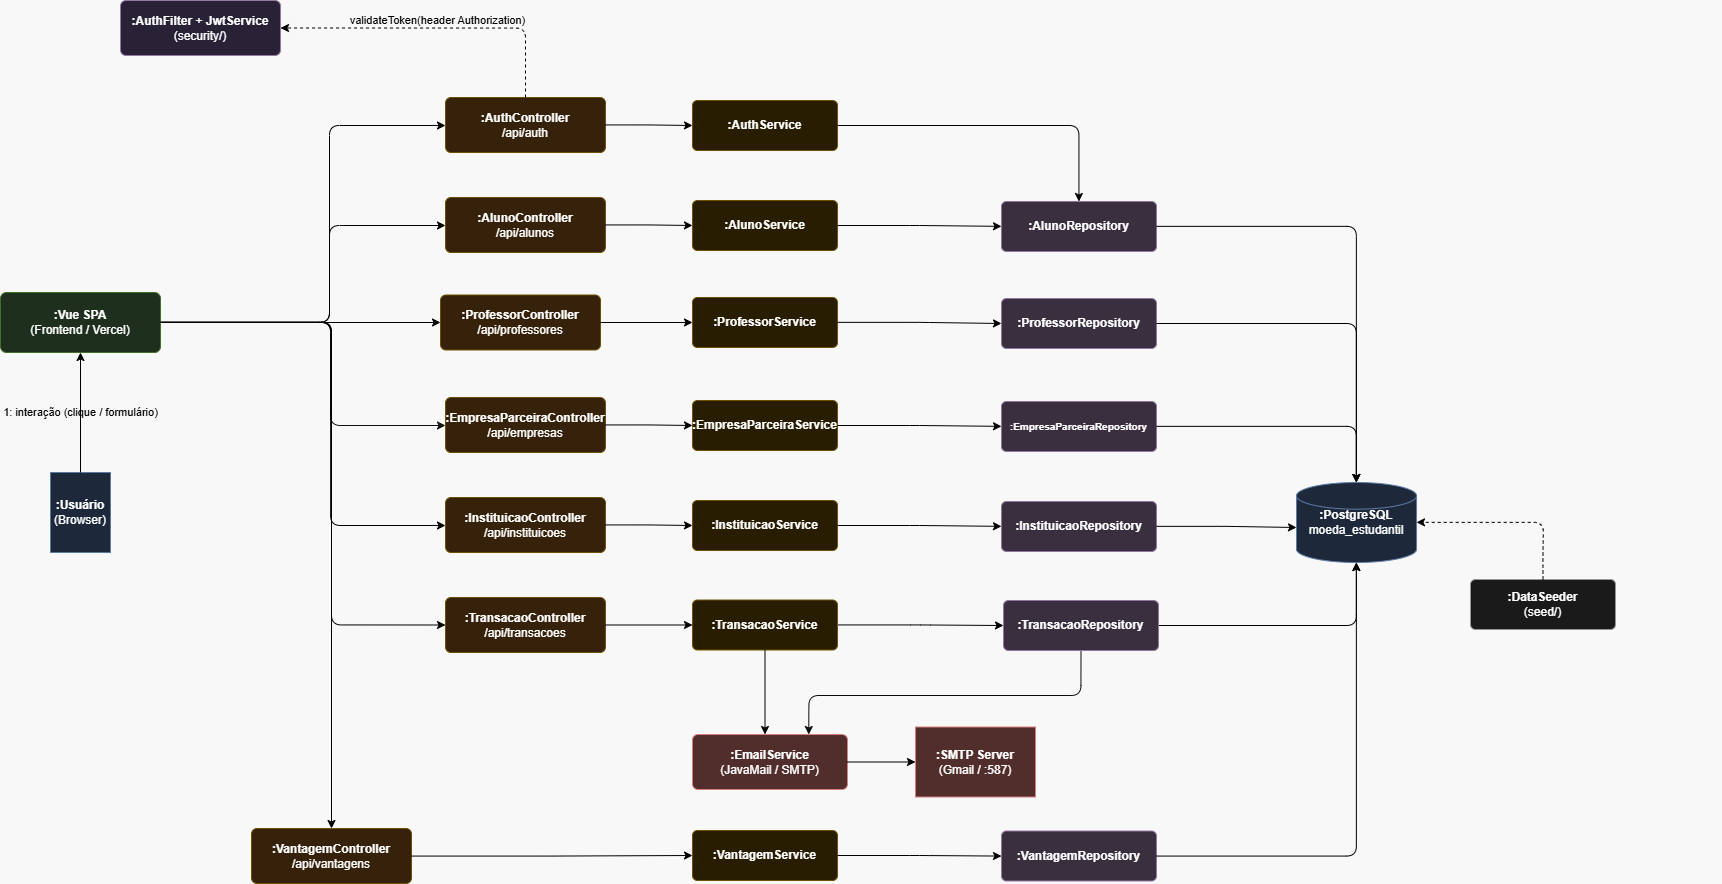

The diagram above was exported from draw.io. Its source (the exported page's mxGraphModel, read from the mxfile embedded in the PNG):
<mxGraphModel dx="2920" dy="1611" grid="0" gridSize="10" guides="1" tooltips="1" connect="1" arrows="1" fold="1" page="1" pageScale="1" pageWidth="1654" pageHeight="1169" background="light-dark(#FFFFFF,#F8F8F8)" math="0" shadow="0">
  <root>
    <mxCell id="0" />
    <mxCell id="1" parent="0" />
    <mxCell id="user" parent="1" style="shape=mxgraph.uml.actor;whiteSpace=wrap;html=1;fillColor=#dae8fc;strokeColor=#6c8ebf;" value="&lt;b&gt;:Usuário&lt;/b&gt;&lt;br/&gt;(Browser)" vertex="1">
      <mxGeometry height="80" width="60" x="63" y="506" as="geometry" />
    </mxCell>
    <mxCell id="vue" parent="1" style="rounded=1;whiteSpace=wrap;html=1;fillColor=#d5e8d4;strokeColor=#82b366;arcSize=10;" value="&lt;b&gt;:Vue SPA&lt;/b&gt;&lt;br/&gt;(Frontend / Vercel)" vertex="1">
      <mxGeometry height="60" width="160" x="13" y="326" as="geometry" />
    </mxCell>
    <mxCell id="auth_ctrl" parent="1" style="rounded=1;whiteSpace=wrap;html=1;fillColor=#ffe6cc;strokeColor=#d6b656;arcSize=10;" value="&lt;b&gt;:AuthController&lt;/b&gt;&lt;br/&gt;/api/auth" vertex="1">
      <mxGeometry height="55" width="160" x="458" y="131" as="geometry" />
    </mxCell>
    <mxCell id="aluno_ctrl" parent="1" style="rounded=1;whiteSpace=wrap;html=1;fillColor=#ffe6cc;strokeColor=#d6b656;arcSize=10;" value="&lt;b&gt;:AlunoController&lt;/b&gt;&lt;br/&gt;/api/alunos" vertex="1">
      <mxGeometry height="55" width="160" x="458" y="231" as="geometry" />
    </mxCell>
    <mxCell id="prof_ctrl" parent="1" style="rounded=1;whiteSpace=wrap;html=1;fillColor=#ffe6cc;strokeColor=#d6b656;arcSize=10;" value="&lt;b&gt;:ProfessorController&lt;/b&gt;&lt;br/&gt;/api/professores" vertex="1">
      <mxGeometry height="55" width="160" x="453" y="328.5" as="geometry" />
    </mxCell>
    <mxCell id="emp_ctrl" parent="1" style="rounded=1;whiteSpace=wrap;html=1;fillColor=#ffe6cc;strokeColor=#d6b656;arcSize=10;" value="&lt;b&gt;:EmpresaParceiraController&lt;/b&gt;&lt;br/&gt;/api/empresas" vertex="1">
      <mxGeometry height="55" width="160" x="458" y="431" as="geometry" />
    </mxCell>
    <mxCell id="inst_ctrl" parent="1" style="rounded=1;whiteSpace=wrap;html=1;fillColor=#ffe6cc;strokeColor=#d6b656;arcSize=10;" value="&lt;b&gt;:InstituicaoController&lt;/b&gt;&lt;br/&gt;/api/instituicoes" vertex="1">
      <mxGeometry height="55" width="160" x="458" y="531" as="geometry" />
    </mxCell>
    <mxCell id="trans_ctrl" parent="1" style="rounded=1;whiteSpace=wrap;html=1;fillColor=#ffe6cc;strokeColor=#d6b656;arcSize=10;" value="&lt;b&gt;:TransacaoController&lt;/b&gt;&lt;br/&gt;/api/transacoes" vertex="1">
      <mxGeometry height="55" width="160" x="458" y="631" as="geometry" />
    </mxCell>
    <mxCell id="vant_ctrl" parent="1" style="rounded=1;whiteSpace=wrap;html=1;fillColor=#ffe6cc;strokeColor=#d6b656;arcSize=10;" value="&lt;b&gt;:VantagemController&lt;/b&gt;&lt;br/&gt;/api/vantagens" vertex="1">
      <mxGeometry height="55" width="160" x="264" y="862" as="geometry" />
    </mxCell>
    <mxCell id="auth_filter" parent="1" style="rounded=1;whiteSpace=wrap;html=1;fillColor=#f0e6ff;strokeColor=#9673a6;arcSize=10;" value="&lt;b&gt;:AuthFilter&lt;/b&gt; + &lt;b&gt;JwtService&lt;/b&gt;&lt;br/&gt;(security/)" vertex="1">
      <mxGeometry height="55" width="160" x="133" y="34" as="geometry" />
    </mxCell>
    <mxCell id="auth_svc" parent="1" style="rounded=1;whiteSpace=wrap;html=1;fillColor=#fff2cc;strokeColor=#d6b656;arcSize=10;" value="&lt;b&gt;:AuthService&lt;/b&gt;" vertex="1">
      <mxGeometry height="50" width="145" x="705" y="134" as="geometry" />
    </mxCell>
    <mxCell id="aluno_svc" parent="1" style="rounded=1;whiteSpace=wrap;html=1;fillColor=#fff2cc;strokeColor=#d6b656;arcSize=10;" value="&lt;b&gt;:AlunoService&lt;/b&gt;" vertex="1">
      <mxGeometry height="50" width="145" x="705" y="234" as="geometry" />
    </mxCell>
    <mxCell id="prof_svc" parent="1" style="rounded=1;whiteSpace=wrap;html=1;fillColor=#fff2cc;strokeColor=#d6b656;arcSize=10;" value="&lt;b&gt;:ProfessorService&lt;/b&gt;" vertex="1">
      <mxGeometry height="50" width="145" x="705" y="331" as="geometry" />
    </mxCell>
    <mxCell id="emp_svc" parent="1" style="rounded=1;whiteSpace=wrap;html=1;fillColor=#fff2cc;strokeColor=#d6b656;arcSize=10;" value="&lt;b&gt;:EmpresaParceiraService&lt;/b&gt;" vertex="1">
      <mxGeometry height="50" width="145" x="705" y="434" as="geometry" />
    </mxCell>
    <mxCell id="inst_svc" parent="1" style="rounded=1;whiteSpace=wrap;html=1;fillColor=#fff2cc;strokeColor=#d6b656;arcSize=10;" value="&lt;b&gt;:InstituicaoService&lt;/b&gt;" vertex="1">
      <mxGeometry height="50" width="145" x="705" y="534" as="geometry" />
    </mxCell>
    <mxCell id="trans_svc" parent="1" style="rounded=1;whiteSpace=wrap;html=1;fillColor=#fff2cc;strokeColor=#d6b656;arcSize=10;" value="&lt;b&gt;:TransacaoService&lt;/b&gt;" vertex="1">
      <mxGeometry height="50" width="145" x="705" y="633.5" as="geometry" />
    </mxCell>
    <mxCell id="vant_svc" parent="1" style="rounded=1;whiteSpace=wrap;html=1;fillColor=#fff2cc;strokeColor=#d6b656;arcSize=10;" value="&lt;b&gt;:VantagemService&lt;/b&gt;" vertex="1">
      <mxGeometry height="50" width="145" x="705" y="864" as="geometry" />
    </mxCell>
    <mxCell id="aluno_repo" parent="1" style="rounded=1;whiteSpace=wrap;html=1;fillColor=#e1d5e7;strokeColor=#9673a6;arcSize=10;" value="&lt;b&gt;:AlunoRepository&lt;/b&gt;" vertex="1">
      <mxGeometry height="50" width="155" x="1014" y="235" as="geometry" />
    </mxCell>
    <mxCell id="prof_repo" parent="1" style="rounded=1;whiteSpace=wrap;html=1;fillColor=#e1d5e7;strokeColor=#9673a6;arcSize=10;" value="&lt;b&gt;:ProfessorRepository&lt;/b&gt;" vertex="1">
      <mxGeometry height="50" width="155" x="1014" y="332" as="geometry" />
    </mxCell>
    <mxCell id="emp_repo" parent="1" style="rounded=1;whiteSpace=wrap;html=1;fillColor=#e1d5e7;strokeColor=#9673a6;arcSize=10;fontSize=10;" value="&lt;b&gt;:EmpresaParceiraRepository&lt;/b&gt;" vertex="1">
      <mxGeometry height="50" width="155" x="1014" y="435" as="geometry" />
    </mxCell>
    <mxCell id="inst_repo" parent="1" style="rounded=1;whiteSpace=wrap;html=1;fillColor=#e1d5e7;strokeColor=#9673a6;arcSize=10;" value="&lt;b&gt;:InstituicaoRepository&lt;/b&gt;" vertex="1">
      <mxGeometry height="50" width="155" x="1014" y="535" as="geometry" />
    </mxCell>
    <mxCell id="vant_repo" parent="1" style="rounded=1;whiteSpace=wrap;html=1;fillColor=#e1d5e7;strokeColor=#9673a6;arcSize=10;" value="&lt;b&gt;:VantagemRepository&lt;/b&gt;" vertex="1">
      <mxGeometry height="50" width="155" x="1014" y="864.5" as="geometry" />
    </mxCell>
    <mxCell id="email_svc" parent="1" style="rounded=1;whiteSpace=wrap;html=1;fillColor=#f8cecc;strokeColor=#b85450;arcSize=10;" value="&lt;b&gt;:EmailService&lt;/b&gt;&lt;br/&gt;(JavaMail / SMTP)" vertex="1">
      <mxGeometry height="55" width="155" x="705" y="768" as="geometry" />
    </mxCell>
    <mxCell id="seed" parent="1" style="rounded=1;whiteSpace=wrap;html=1;fillColor=#f5f5f5;strokeColor=#666666;arcSize=10;" value="&lt;b&gt;:DataSeeder&lt;/b&gt;&lt;br/&gt;(seed/)" vertex="1">
      <mxGeometry height="50" width="145" x="1483" y="613" as="geometry" />
    </mxCell>
    <mxCell id="db" parent="1" style="shape=mxgraph.flowchart.database;whiteSpace=wrap;html=1;fillColor=#dae8fc;strokeColor=#6c8ebf;" value="&lt;b&gt;:PostgreSQL&lt;/b&gt;&lt;br/&gt;moeda_estudantil" vertex="1">
      <mxGeometry height="80" width="120" x="1309" y="516" as="geometry" />
    </mxCell>
    <mxCell id="smtp" parent="1" style="shape=mxgraph.network.server;whiteSpace=wrap;html=1;fillColor=#f8cecc;strokeColor=#b85450;" value="&lt;b&gt;:SMTP Server&lt;/b&gt;&lt;br/&gt;(Gmail / :587)" vertex="1">
      <mxGeometry height="70" width="120" x="928" y="760.5" as="geometry" />
    </mxCell>
    <mxCell id="m1" edge="1" parent="1" source="user" style="edgeStyle=orthogonalEdgeStyle;html=1;labelBackgroundColor=none;fontColor=light-dark(#000000,#000000);strokeColor=light-dark(#000000,#000000);" target="vue" value="1: interação (clique / formulário)">
      <mxGeometry relative="1" as="geometry" />
    </mxCell>
    <mxCell id="m2a" edge="1" parent="1" source="vue" style="edgeStyle=orthogonalEdgeStyle;html=1;strokeColor=light-dark(#000000,#000000);" target="auth_ctrl" value="">
      <mxGeometry relative="1" as="geometry">
        <Array as="points">
          <mxPoint x="342" y="356" />
          <mxPoint x="342" y="159" />
        </Array>
      </mxGeometry>
    </mxCell>
    <mxCell id="m2b" edge="1" parent="1" source="vue" style="edgeStyle=orthogonalEdgeStyle;html=1;strokeColor=light-dark(#000000,#000000);" target="aluno_ctrl" value="">
      <mxGeometry relative="1" x="0.0013" as="geometry">
        <mxPoint as="offset" />
        <Array as="points">
          <mxPoint x="342" y="356" />
          <mxPoint x="342" y="259" />
        </Array>
      </mxGeometry>
    </mxCell>
    <mxCell id="m2c" edge="1" parent="1" source="vue" style="edgeStyle=orthogonalEdgeStyle;html=1;strokeColor=light-dark(#000000,#010101);" target="prof_ctrl" value="">
      <mxGeometry relative="1" as="geometry" />
    </mxCell>
    <mxCell id="m2d" edge="1" parent="1" source="vue" style="edgeStyle=orthogonalEdgeStyle;html=1;strokeColor=light-dark(#000000,#111111);" target="emp_ctrl" value="">
      <mxGeometry relative="1" as="geometry">
        <Array as="points">
          <mxPoint x="343" y="356" />
          <mxPoint x="343" y="459" />
        </Array>
      </mxGeometry>
    </mxCell>
    <mxCell id="m2e" edge="1" parent="1" source="vue" style="edgeStyle=orthogonalEdgeStyle;html=1;strokeColor=light-dark(#000000,#000000);" target="inst_ctrl" value="">
      <mxGeometry relative="1" as="geometry">
        <Array as="points">
          <mxPoint x="343" y="356" />
          <mxPoint x="343" y="559" />
        </Array>
      </mxGeometry>
    </mxCell>
    <mxCell id="m2f" edge="1" parent="1" source="vue" style="edgeStyle=orthogonalEdgeStyle;html=1;entryX=0;entryY=0.5;entryDx=0;entryDy=0;strokeColor=light-dark(#000000,#000000);" target="trans_ctrl" value="">
      <mxGeometry relative="1" as="geometry">
        <Array as="points">
          <mxPoint x="344" y="356" />
          <mxPoint x="344" y="659" />
        </Array>
      </mxGeometry>
    </mxCell>
    <mxCell id="m2g" edge="1" parent="1" source="vue" style="edgeStyle=orthogonalEdgeStyle;html=1;labelBackgroundColor=none;fontColor=light-dark(#000000,#000000);strokeColor=light-dark(#000000,#000000);" target="vant_ctrl" value="">
      <mxGeometry relative="1" as="geometry" />
    </mxCell>
    <mxCell id="m_filter" edge="1" parent="1" source="auth_ctrl" style="edgeStyle=orthogonalEdgeStyle;html=1;dashed=1;labelBackgroundColor=none;fontColor=light-dark(#000000,#000000);strokeColor=light-dark(#000000,#000000);exitX=0.5;exitY=0;exitDx=0;exitDy=0;entryX=1;entryY=0.5;entryDx=0;entryDy=0;" target="auth_filter" value="validateToken(header Authorization)">
      <mxGeometry relative="1" x="0.0016" y="-8" as="geometry">
        <mxPoint as="offset" />
      </mxGeometry>
    </mxCell>
    <mxCell id="m4a" edge="1" parent="1" source="auth_ctrl" style="edgeStyle=orthogonalEdgeStyle;html=1;labelBackgroundColor=none;fontColor=light-dark(#000000,#000000);strokeColor=light-dark(#000000,#000000);textOpacity=0;" target="auth_svc" value="4a: login(dto) / usuarioAtual(user)">
      <mxGeometry relative="1" as="geometry" />
    </mxCell>
    <mxCell id="m4b" edge="1" parent="1" source="aluno_ctrl" style="edgeStyle=orthogonalEdgeStyle;html=1;labelBackgroundColor=none;fontColor=light-dark(#000000,#000000);strokeColor=light-dark(#000000,#000000);textOpacity=0;" target="aluno_svc" value="4b: findAll / create / update / delete">
      <mxGeometry relative="1" x="-0.3546" y="-35" as="geometry">
        <mxPoint x="-1" as="offset" />
      </mxGeometry>
    </mxCell>
    <mxCell id="m4c" edge="1" parent="1" source="prof_ctrl" style="edgeStyle=orthogonalEdgeStyle;html=1;labelBackgroundColor=none;fontColor=light-dark(#000000,#000000);strokeColor=light-dark(#000000,#000000);textOpacity=0;" target="prof_svc" value="4c: findAll / findById">
      <mxGeometry relative="1" as="geometry" />
    </mxCell>
    <mxCell id="m4d" edge="1" parent="1" source="emp_ctrl" style="edgeStyle=orthogonalEdgeStyle;html=1;labelBackgroundColor=none;fontColor=light-dark(#000000,#000000);strokeColor=light-dark(#000000,#000000);textOpacity=0;" target="emp_svc" value="4d: findAll / create / update / delete">
      <mxGeometry relative="1" as="geometry" />
    </mxCell>
    <mxCell id="m4e" edge="1" parent="1" source="inst_ctrl" style="edgeStyle=orthogonalEdgeStyle;html=1;labelBackgroundColor=none;fontColor=light-dark(#000000,#000000);strokeColor=light-dark(#000000,#000000);textOpacity=0;" target="inst_svc" value="4e: findAll / findById">
      <mxGeometry relative="1" as="geometry" />
    </mxCell>
    <mxCell id="m4f" edge="1" parent="1" source="trans_ctrl" style="edgeStyle=orthogonalEdgeStyle;html=1;labelBackgroundColor=none;fontColor=light-dark(#000000,#000000);strokeColor=light-dark(#000000,#000000);textOpacity=0;" target="trans_svc" value="4f: distribuirMoedas / resgatarVantagem / extratoAluno / extratoProfessor / conferirCupom">
      <mxGeometry relative="1" x="1" y="63" as="geometry">
        <mxPoint x="63" y="58" as="offset" />
      </mxGeometry>
    </mxCell>
    <mxCell id="m4g" edge="1" parent="1" source="vant_ctrl" style="edgeStyle=orthogonalEdgeStyle;html=1;labelBackgroundColor=none;fontColor=light-dark(#000000,#000000);strokeColor=light-dark(#000000,#000000);textOpacity=0;" target="vant_svc" value="4g: listarAtivas / criar / atualizar / listarPorEmpresa">
      <mxGeometry relative="1" as="geometry" />
    </mxCell>
    <mxCell id="m5a" edge="1" parent="1" source="auth_svc" style="edgeStyle=orthogonalEdgeStyle;html=1;labelBackgroundColor=none;fontColor=light-dark(#000000,#000000);strokeColor=light-dark(#000000,#000000);textOpacity=0;" target="aluno_repo" value="5a: findByEmail / save">
      <mxGeometry relative="1" as="geometry" />
    </mxCell>
    <mxCell id="m5b" edge="1" parent="1" source="aluno_svc" style="edgeStyle=orthogonalEdgeStyle;html=1;labelBackgroundColor=none;fontColor=light-dark(#000000,#000000);strokeColor=light-dark(#000000,#000000);textOpacity=0;" target="aluno_repo" value="5b: findAll / save / findById / deleteById">
      <mxGeometry relative="1" as="geometry" />
    </mxCell>
    <mxCell id="m5c" edge="1" parent="1" source="prof_svc" style="edgeStyle=orthogonalEdgeStyle;html=1;labelBackgroundColor=none;fontColor=light-dark(#000000,#000000);strokeColor=light-dark(#000000,#000000);textOpacity=0;" target="prof_repo" value="5c: findAll / findById">
      <mxGeometry relative="1" as="geometry" />
    </mxCell>
    <mxCell id="m5d" edge="1" parent="1" source="emp_svc" style="edgeStyle=orthogonalEdgeStyle;html=1;labelBackgroundColor=none;fontColor=light-dark(#000000,#000000);strokeColor=light-dark(#000000,#000000);textOpacity=0;" target="emp_repo" value="5d: findAll / save / findById / deleteById">
      <mxGeometry relative="1" as="geometry" />
    </mxCell>
    <mxCell id="m5e" edge="1" parent="1" source="inst_svc" style="edgeStyle=orthogonalEdgeStyle;html=1;labelBackgroundColor=none;fontColor=light-dark(#000000,#000000);strokeColor=light-dark(#000000,#000000);textOpacity=0;" target="inst_repo" value="5e: findAll / findById">
      <mxGeometry relative="1" as="geometry" />
    </mxCell>
    <mxCell id="m5f" edge="1" parent="1" source="trans_svc" style="edgeStyle=orthogonalEdgeStyle;html=1;" target="trans_repo" value="">
      <mxGeometry relative="1" x="0.009" y="14" as="geometry">
        <mxPoint as="offset" />
      </mxGeometry>
    </mxCell>
    <mxCell id="m5g" edge="1" parent="1" source="vant_svc" style="edgeStyle=orthogonalEdgeStyle;html=1;labelBackgroundColor=none;fontColor=light-dark(#000000,#000000);strokeColor=light-dark(#000000,#000000);textOpacity=0;" target="vant_repo" value="5g: save / findAll / findById / findByEmpresa">
      <mxGeometry relative="1" as="geometry" />
    </mxCell>
    <mxCell id="m6a" edge="1" parent="1" source="trans_repo" style="edgeStyle=orthogonalEdgeStyle;html=1;strokeColor=light-dark(#000000,#0B0B0B);exitX=0.5;exitY=1;exitDx=0;exitDy=0;entryX=0.75;entryY=0;entryDx=0;entryDy=0;" target="email_svc" value="">
      <mxGeometry relative="1" as="geometry">
        <Array as="points">
          <mxPoint x="1093" y="729" />
          <mxPoint x="821" y="729" />
        </Array>
      </mxGeometry>
    </mxCell>
    <mxCell id="m6b" edge="1" parent="1" source="trans_svc" style="edgeStyle=orthogonalEdgeStyle;html=1;labelBackgroundColor=none;fontColor=light-dark(#000000,#000000);strokeColor=light-dark(#000000,#000000);textOpacity=0;" target="email_svc" value="6b: enviarCupomAluno / enviarCupomEmpresa&lt;br&gt;(ao resgatar vantagem — código UUID gerado)">
      <mxGeometry relative="1" x="-0.0275" y="76" as="geometry">
        <mxPoint x="-1" as="offset" />
        <Array as="points">
          <mxPoint x="808" y="820" />
          <mxPoint x="731" y="820" />
        </Array>
      </mxGeometry>
    </mxCell>
    <mxCell id="m7" edge="1" parent="1" source="email_svc" style="edgeStyle=orthogonalEdgeStyle;html=1;labelBackgroundColor=none;fontColor=light-dark(#000000,#000000);strokeColor=light-dark(#000000,#000000);textOpacity=0;" target="smtp" value="7: SMTP AUTH (TLS :587) — envia e-mail">
      <mxGeometry relative="1" as="geometry" />
    </mxCell>
    <mxCell id="m8" edge="1" parent="1" source="aluno_repo" style="edgeStyle=orthogonalEdgeStyle;html=1;labelBackgroundColor=none;fontColor=light-dark(#000000,#000000);strokeColor=light-dark(#000000,#000000);textOpacity=0;" target="db" value="8: SQL JPA/Hibernate (HikariCP)">
      <mxGeometry relative="1" as="geometry" />
    </mxCell>
    <mxCell id="m8b" edge="1" parent="1" source="prof_repo" style="edgeStyle=orthogonalEdgeStyle;html=1;labelBackgroundColor=none;fontColor=light-dark(#000000,#000000);strokeColor=light-dark(#000000,#000000);" target="db" value="">
      <mxGeometry relative="1" as="geometry" />
    </mxCell>
    <mxCell id="m8c" edge="1" parent="1" source="emp_repo" style="edgeStyle=orthogonalEdgeStyle;html=1;labelBackgroundColor=none;fontColor=light-dark(#000000,#000000);strokeColor=light-dark(#000000,#000000);" target="db" value="">
      <mxGeometry relative="1" as="geometry" />
    </mxCell>
    <mxCell id="m8d" edge="1" parent="1" source="inst_repo" style="edgeStyle=orthogonalEdgeStyle;html=1;labelBackgroundColor=none;fontColor=light-dark(#000000,#000000);strokeColor=light-dark(#000000,#000000);" value="">
      <mxGeometry relative="1" as="geometry">
        <mxPoint x="1309" y="561.0000000000002" as="targetPoint" />
      </mxGeometry>
    </mxCell>
    <mxCell id="m8e" edge="1" parent="1" source="trans_repo" style="edgeStyle=orthogonalEdgeStyle;html=1;labelBackgroundColor=none;fontColor=light-dark(#000000,#000000);strokeColor=light-dark(#000000,#000000);" target="db" value="">
      <mxGeometry relative="1" as="geometry" />
    </mxCell>
    <mxCell id="m8f" edge="1" parent="1" source="vant_repo" style="edgeStyle=orthogonalEdgeStyle;html=1;labelBackgroundColor=none;fontColor=light-dark(#000000,#000000);strokeColor=light-dark(#000000,#000000);" target="db" value="">
      <mxGeometry relative="1" as="geometry" />
    </mxCell>
    <mxCell id="m9" edge="1" parent="1" source="seed" style="edgeStyle=orthogonalEdgeStyle;html=1;dashed=1;exitX=0.5;exitY=0;exitDx=0;exitDy=0;labelBackgroundColor=none;fontColor=light-dark(#000000,#000000);strokeColor=light-dark(#000000,#000000);textOpacity=0;" target="db" value="9: insere instituições, professores, alunos, empresas, vantagens (startup)">
      <mxGeometry relative="1" x="-0.4281" as="geometry">
        <mxPoint as="offset" />
        <Array as="points">
          <mxPoint x="1556" y="589" />
          <mxPoint x="1556" y="560" />
        </Array>
      </mxGeometry>
    </mxCell>
    <mxCell id="2wW_7AFhuM0a_FY9LKcn-1" edge="1" parent="1" source="trans_svc" style="edgeStyle=orthogonalEdgeStyle;html=1;labelBackgroundColor=none;fontColor=light-dark(#000000,#000000);strokeColor=light-dark(#000000,#000000);" target="trans_repo" value="">
      <mxGeometry relative="1" as="geometry">
        <mxPoint x="1092" y="656" as="sourcePoint" />
        <mxPoint x="1414" y="831" as="targetPoint" />
      </mxGeometry>
    </mxCell>
    <mxCell id="trans_repo" parent="1" style="rounded=1;whiteSpace=wrap;html=1;fillColor=#e1d5e7;strokeColor=#9673a6;arcSize=10;" value="&lt;b&gt;:TransacaoRepository&lt;/b&gt;" vertex="1">
      <mxGeometry height="50" width="155" x="1016" y="634" as="geometry" />
    </mxCell>
  </root>
</mxGraphModel>